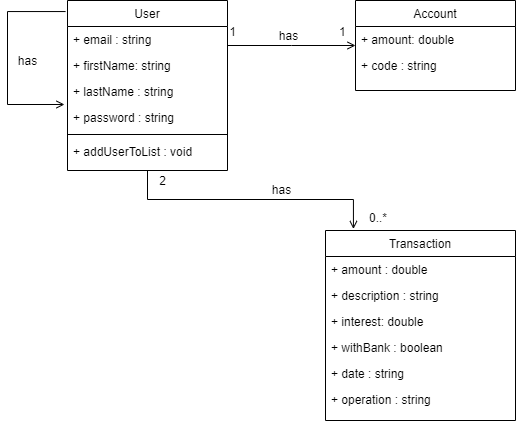

The diagram above was exported from draw.io. Its source (the exported page's mxGraphModel, read from the mxfile embedded in the PNG):
<mxGraphModel dx="1434" dy="746" grid="1" gridSize="10" guides="1" tooltips="1" connect="1" arrows="1" fold="1" page="1" pageScale="1" pageWidth="827" pageHeight="1169" math="0" shadow="0">
  <root>
    <mxCell id="WIyWlLk6GJQsqaUBKTNV-0" />
    <mxCell id="WIyWlLk6GJQsqaUBKTNV-1" parent="WIyWlLk6GJQsqaUBKTNV-0" />
    <mxCell id="5fYQ84qYd4YyZ2pf8Ffh-142" value="User" style="swimlane;fontStyle=0;align=center;verticalAlign=top;childLayout=stackLayout;horizontal=1;startSize=26;horizontalStack=0;resizeParent=1;resizeLast=0;collapsible=1;marginBottom=0;rounded=0;shadow=0;strokeWidth=1;" vertex="1" parent="WIyWlLk6GJQsqaUBKTNV-1">
      <mxGeometry x="90" y="10" width="160" height="170" as="geometry">
        <mxRectangle x="230" y="140" width="160" height="26" as="alternateBounds" />
      </mxGeometry>
    </mxCell>
    <mxCell id="5fYQ84qYd4YyZ2pf8Ffh-143" value="+ email : string" style="text;align=left;verticalAlign=top;spacingLeft=4;spacingRight=4;overflow=hidden;rotatable=0;points=[[0,0.5],[1,0.5]];portConstraint=eastwest;rounded=0;shadow=0;html=0;" vertex="1" parent="5fYQ84qYd4YyZ2pf8Ffh-142">
      <mxGeometry y="26" width="160" height="26" as="geometry" />
    </mxCell>
    <mxCell id="5fYQ84qYd4YyZ2pf8Ffh-144" value="+ firstName: string" style="text;align=left;verticalAlign=top;spacingLeft=4;spacingRight=4;overflow=hidden;rotatable=0;points=[[0,0.5],[1,0.5]];portConstraint=eastwest;" vertex="1" parent="5fYQ84qYd4YyZ2pf8Ffh-142">
      <mxGeometry y="52" width="160" height="26" as="geometry" />
    </mxCell>
    <mxCell id="5fYQ84qYd4YyZ2pf8Ffh-167" value="+ lastName : string" style="text;align=left;verticalAlign=top;spacingLeft=4;spacingRight=4;overflow=hidden;rotatable=0;points=[[0,0.5],[1,0.5]];portConstraint=eastwest;rounded=0;shadow=0;html=0;" vertex="1" parent="5fYQ84qYd4YyZ2pf8Ffh-142">
      <mxGeometry y="78" width="160" height="26" as="geometry" />
    </mxCell>
    <mxCell id="5fYQ84qYd4YyZ2pf8Ffh-166" value="+ password : string" style="text;align=left;verticalAlign=top;spacingLeft=4;spacingRight=4;overflow=hidden;rotatable=0;points=[[0,0.5],[1,0.5]];portConstraint=eastwest;rounded=0;shadow=0;html=0;" vertex="1" parent="5fYQ84qYd4YyZ2pf8Ffh-142">
      <mxGeometry y="104" width="160" height="26" as="geometry" />
    </mxCell>
    <mxCell id="5fYQ84qYd4YyZ2pf8Ffh-146" value="" style="line;html=1;strokeWidth=1;align=left;verticalAlign=middle;spacingTop=-1;spacingLeft=3;spacingRight=3;rotatable=0;labelPosition=right;points=[];portConstraint=eastwest;" vertex="1" parent="5fYQ84qYd4YyZ2pf8Ffh-142">
      <mxGeometry y="130" width="160" height="8" as="geometry" />
    </mxCell>
    <mxCell id="5fYQ84qYd4YyZ2pf8Ffh-147" value="+ addUserToList : void" style="text;align=left;verticalAlign=top;spacingLeft=4;spacingRight=4;overflow=hidden;rotatable=0;points=[[0,0.5],[1,0.5]];portConstraint=eastwest;" vertex="1" parent="5fYQ84qYd4YyZ2pf8Ffh-142">
      <mxGeometry y="138" width="160" height="26" as="geometry" />
    </mxCell>
    <mxCell id="5fYQ84qYd4YyZ2pf8Ffh-172" value="" style="endArrow=open;shadow=0;strokeWidth=1;rounded=0;endFill=1;edgeStyle=elbowEdgeStyle;elbow=vertical;exitX=-0.012;exitY=0.065;exitDx=0;exitDy=0;exitPerimeter=0;entryX=-0.019;entryY=1;entryDx=0;entryDy=0;entryPerimeter=0;" edge="1" parent="5fYQ84qYd4YyZ2pf8Ffh-142" source="5fYQ84qYd4YyZ2pf8Ffh-142" target="5fYQ84qYd4YyZ2pf8Ffh-167">
      <mxGeometry x="0.5" y="41" relative="1" as="geometry">
        <mxPoint x="-120" y="174.01999999999998" as="sourcePoint" />
        <mxPoint x="-60.960000000000036" y="80.00000000000001" as="targetPoint" />
        <mxPoint x="-40" y="32" as="offset" />
        <Array as="points">
          <mxPoint x="-60" y="70" />
        </Array>
      </mxGeometry>
    </mxCell>
    <mxCell id="5fYQ84qYd4YyZ2pf8Ffh-173" value="" style="resizable=0;align=left;verticalAlign=bottom;labelBackgroundColor=none;fontSize=12;" connectable="0" vertex="1" parent="5fYQ84qYd4YyZ2pf8Ffh-172">
      <mxGeometry x="-1" relative="1" as="geometry">
        <mxPoint x="220" y="56" as="offset" />
      </mxGeometry>
    </mxCell>
    <mxCell id="5fYQ84qYd4YyZ2pf8Ffh-175" value="has" style="text;html=1;resizable=0;points=[];;align=center;verticalAlign=middle;labelBackgroundColor=none;rounded=0;shadow=0;strokeWidth=1;fontSize=12;" vertex="1" connectable="0" parent="5fYQ84qYd4YyZ2pf8Ffh-172">
      <mxGeometry x="0.5" y="49" relative="1" as="geometry">
        <mxPoint x="15" y="5" as="offset" />
      </mxGeometry>
    </mxCell>
    <mxCell id="5fYQ84qYd4YyZ2pf8Ffh-148" value="Transaction" style="swimlane;fontStyle=0;align=center;verticalAlign=top;childLayout=stackLayout;horizontal=1;startSize=26;horizontalStack=0;resizeParent=1;resizeLast=0;collapsible=1;marginBottom=0;rounded=0;shadow=0;strokeWidth=1;" vertex="1" parent="WIyWlLk6GJQsqaUBKTNV-1">
      <mxGeometry x="348" y="240" width="190" height="190" as="geometry">
        <mxRectangle x="340" y="380" width="170" height="26" as="alternateBounds" />
      </mxGeometry>
    </mxCell>
    <mxCell id="5fYQ84qYd4YyZ2pf8Ffh-149" value="+ amount : double" style="text;align=left;verticalAlign=top;spacingLeft=4;spacingRight=4;overflow=hidden;rotatable=0;points=[[0,0.5],[1,0.5]];portConstraint=eastwest;" vertex="1" parent="5fYQ84qYd4YyZ2pf8Ffh-148">
      <mxGeometry y="26" width="190" height="26" as="geometry" />
    </mxCell>
    <mxCell id="5fYQ84qYd4YyZ2pf8Ffh-150" value="+ description : string" style="text;align=left;verticalAlign=top;spacingLeft=4;spacingRight=4;overflow=hidden;rotatable=1;points=[[0,0.5],[1,0.5]];portConstraint=eastwest;container=0;movable=1;resizable=1;deletable=1;editable=1;locked=0;connectable=1;" vertex="1" parent="5fYQ84qYd4YyZ2pf8Ffh-148">
      <mxGeometry y="52" width="190" height="26" as="geometry" />
    </mxCell>
    <mxCell id="5fYQ84qYd4YyZ2pf8Ffh-151" value="+ interest: double" style="text;align=left;verticalAlign=top;spacingLeft=4;spacingRight=4;overflow=hidden;rotatable=1;points=[[0,0.5],[1,0.5]];portConstraint=eastwest;container=0;movable=1;resizable=1;deletable=1;editable=1;locked=0;connectable=1;" vertex="1" parent="5fYQ84qYd4YyZ2pf8Ffh-148">
      <mxGeometry y="78" width="190" height="26" as="geometry" />
    </mxCell>
    <mxCell id="5fYQ84qYd4YyZ2pf8Ffh-171" value="+ withBank : boolean" style="text;align=left;verticalAlign=top;spacingLeft=4;spacingRight=4;overflow=hidden;rotatable=1;points=[[0,0.5],[1,0.5]];portConstraint=eastwest;container=0;movable=1;resizable=1;deletable=1;editable=1;locked=0;connectable=1;" vertex="1" parent="5fYQ84qYd4YyZ2pf8Ffh-148">
      <mxGeometry y="104" width="190" height="26" as="geometry" />
    </mxCell>
    <mxCell id="5fYQ84qYd4YyZ2pf8Ffh-170" value="+ date : string" style="text;align=left;verticalAlign=top;spacingLeft=4;spacingRight=4;overflow=hidden;rotatable=1;points=[[0,0.5],[1,0.5]];portConstraint=eastwest;container=0;movable=1;resizable=1;deletable=1;editable=1;locked=0;connectable=1;" vertex="1" parent="5fYQ84qYd4YyZ2pf8Ffh-148">
      <mxGeometry y="130" width="190" height="26" as="geometry" />
    </mxCell>
    <mxCell id="5fYQ84qYd4YyZ2pf8Ffh-169" value="+ operation : string" style="text;align=left;verticalAlign=top;spacingLeft=4;spacingRight=4;overflow=hidden;rotatable=1;points=[[0,0.5],[1,0.5]];portConstraint=eastwest;container=0;movable=1;resizable=1;deletable=1;editable=1;locked=0;connectable=1;" vertex="1" parent="5fYQ84qYd4YyZ2pf8Ffh-148">
      <mxGeometry y="156" width="190" height="26" as="geometry" />
    </mxCell>
    <mxCell id="5fYQ84qYd4YyZ2pf8Ffh-152" value="Account" style="swimlane;fontStyle=0;align=center;verticalAlign=top;childLayout=stackLayout;horizontal=1;startSize=26;horizontalStack=0;resizeParent=1;resizeLast=0;collapsible=1;marginBottom=0;rounded=0;shadow=0;strokeWidth=1;" vertex="1" parent="WIyWlLk6GJQsqaUBKTNV-1">
      <mxGeometry x="378" y="10" width="160" height="90" as="geometry">
        <mxRectangle x="550" y="140" width="160" height="26" as="alternateBounds" />
      </mxGeometry>
    </mxCell>
    <mxCell id="5fYQ84qYd4YyZ2pf8Ffh-153" value="+ amount: double" style="text;align=left;verticalAlign=top;spacingLeft=4;spacingRight=4;overflow=hidden;rotatable=0;points=[[0,0.5],[1,0.5]];portConstraint=eastwest;rounded=0;shadow=0;html=0;" vertex="1" parent="5fYQ84qYd4YyZ2pf8Ffh-152">
      <mxGeometry y="26" width="160" height="26" as="geometry" />
    </mxCell>
    <mxCell id="5fYQ84qYd4YyZ2pf8Ffh-154" value="+ code : string" style="text;align=left;verticalAlign=top;spacingLeft=4;spacingRight=4;overflow=hidden;rotatable=0;points=[[0,0.5],[1,0.5]];portConstraint=eastwest;rounded=0;shadow=0;html=0;" vertex="1" parent="5fYQ84qYd4YyZ2pf8Ffh-152">
      <mxGeometry y="52" width="160" height="26" as="geometry" />
    </mxCell>
    <mxCell id="5fYQ84qYd4YyZ2pf8Ffh-155" value="" style="endArrow=open;shadow=0;strokeWidth=1;rounded=0;endFill=1;edgeStyle=elbowEdgeStyle;elbow=vertical;" edge="1" parent="WIyWlLk6GJQsqaUBKTNV-1" source="5fYQ84qYd4YyZ2pf8Ffh-142" target="5fYQ84qYd4YyZ2pf8Ffh-152">
      <mxGeometry x="0.5" y="41" relative="1" as="geometry">
        <mxPoint x="250" y="82" as="sourcePoint" />
        <mxPoint x="410" y="82" as="targetPoint" />
        <mxPoint x="-40" y="32" as="offset" />
      </mxGeometry>
    </mxCell>
    <mxCell id="5fYQ84qYd4YyZ2pf8Ffh-156" value="1" style="resizable=0;align=left;verticalAlign=bottom;labelBackgroundColor=none;fontSize=12;" connectable="0" vertex="1" parent="5fYQ84qYd4YyZ2pf8Ffh-155">
      <mxGeometry x="-1" relative="1" as="geometry">
        <mxPoint x="110" y="-5" as="offset" />
      </mxGeometry>
    </mxCell>
    <mxCell id="5fYQ84qYd4YyZ2pf8Ffh-157" value="1" style="resizable=0;align=right;verticalAlign=bottom;labelBackgroundColor=none;fontSize=12;" connectable="0" vertex="1" parent="5fYQ84qYd4YyZ2pf8Ffh-155">
      <mxGeometry x="1" relative="1" as="geometry">
        <mxPoint x="-118" y="-5" as="offset" />
      </mxGeometry>
    </mxCell>
    <mxCell id="5fYQ84qYd4YyZ2pf8Ffh-158" value="has" style="text;html=1;resizable=0;points=[];;align=center;verticalAlign=middle;labelBackgroundColor=none;rounded=0;shadow=0;strokeWidth=1;fontSize=12;" vertex="1" connectable="0" parent="5fYQ84qYd4YyZ2pf8Ffh-155">
      <mxGeometry x="0.5" y="49" relative="1" as="geometry">
        <mxPoint x="-36" y="39" as="offset" />
      </mxGeometry>
    </mxCell>
    <mxCell id="5fYQ84qYd4YyZ2pf8Ffh-159" value="" style="endArrow=open;shadow=0;strokeWidth=1;rounded=0;endFill=1;edgeStyle=elbowEdgeStyle;elbow=vertical;entryX=0.147;entryY=-0.008;entryDx=0;entryDy=0;entryPerimeter=0;" edge="1" parent="WIyWlLk6GJQsqaUBKTNV-1" source="5fYQ84qYd4YyZ2pf8Ffh-142" target="5fYQ84qYd4YyZ2pf8Ffh-148">
      <mxGeometry x="0.5" y="41" relative="1" as="geometry">
        <mxPoint x="260" y="110" as="sourcePoint" />
        <mxPoint x="388" y="110" as="targetPoint" />
        <mxPoint x="-40" y="32" as="offset" />
      </mxGeometry>
    </mxCell>
    <mxCell id="5fYQ84qYd4YyZ2pf8Ffh-160" value="0..*" style="resizable=0;align=left;verticalAlign=bottom;labelBackgroundColor=none;fontSize=12;" connectable="0" vertex="1" parent="5fYQ84qYd4YyZ2pf8Ffh-159">
      <mxGeometry x="-1" relative="1" as="geometry">
        <mxPoint x="220" y="56" as="offset" />
      </mxGeometry>
    </mxCell>
    <mxCell id="5fYQ84qYd4YyZ2pf8Ffh-161" value="2" style="resizable=0;align=right;verticalAlign=bottom;labelBackgroundColor=none;fontSize=12;" connectable="0" vertex="1" parent="5fYQ84qYd4YyZ2pf8Ffh-159">
      <mxGeometry x="1" relative="1" as="geometry">
        <mxPoint x="-186" y="-39" as="offset" />
      </mxGeometry>
    </mxCell>
    <mxCell id="5fYQ84qYd4YyZ2pf8Ffh-162" value="has" style="text;html=1;resizable=0;points=[];;align=center;verticalAlign=middle;labelBackgroundColor=none;rounded=0;shadow=0;strokeWidth=1;fontSize=12;" vertex="1" connectable="0" parent="5fYQ84qYd4YyZ2pf8Ffh-159">
      <mxGeometry x="0.5" y="49" relative="1" as="geometry">
        <mxPoint x="-36" y="39" as="offset" />
      </mxGeometry>
    </mxCell>
    <mxCell id="5fYQ84qYd4YyZ2pf8Ffh-163" value="" style="endArrow=classic;html=1;rounded=0;entryX=0;entryY=0.5;entryDx=0;entryDy=0;" edge="1" parent="WIyWlLk6GJQsqaUBKTNV-1" target="5fYQ84qYd4YyZ2pf8Ffh-145">
      <mxGeometry width="50" height="50" relative="1" as="geometry">
        <mxPoint x="90" y="25" as="sourcePoint" />
        <mxPoint x="310" y="250" as="targetPoint" />
        <Array as="points">
          <mxPoint x="10" y="25" />
          <mxPoint x="10" y="101" />
        </Array>
      </mxGeometry>
    </mxCell>
    <mxCell id="5fYQ84qYd4YyZ2pf8Ffh-164" value="has a list of..." style="edgeLabel;html=1;align=center;verticalAlign=middle;resizable=0;points=[];" vertex="1" connectable="0" parent="5fYQ84qYd4YyZ2pf8Ffh-163">
      <mxGeometry x="-0.4237" y="-3" relative="1" as="geometry">
        <mxPoint x="8" y="-12" as="offset" />
      </mxGeometry>
    </mxCell>
  </root>
</mxGraphModel>